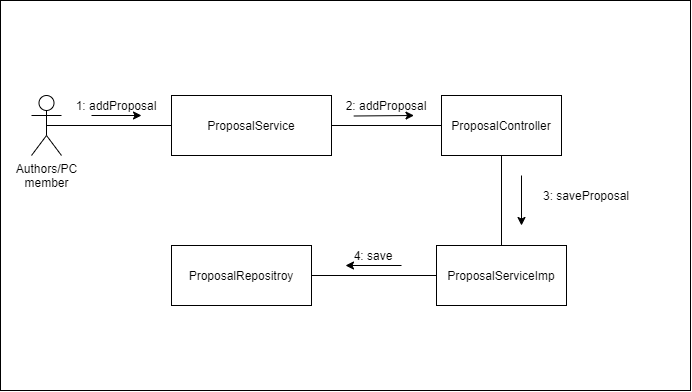

The diagram above was exported from draw.io. Its source (the exported page's mxGraphModel, read from the mxfile embedded in the PNG):
<mxGraphModel dx="865" dy="416" grid="1" gridSize="10" guides="1" tooltips="1" connect="1" arrows="1" fold="1" page="1" pageScale="1" pageWidth="827" pageHeight="1169" math="0" shadow="0">
  <root>
    <mxCell id="0" />
    <mxCell id="1" parent="0" />
    <mxCell id="y8sxDbKLAfZivrrn3ubX-1" value="" style="rounded=0;whiteSpace=wrap;html=1;fillColor=#ffffff;" vertex="1" parent="1">
      <mxGeometry x="69" y="125" width="690" height="390" as="geometry" />
    </mxCell>
    <mxCell id="y8sxDbKLAfZivrrn3ubX-2" value="Authors/PC&lt;br&gt;member" style="shape=umlActor;verticalLabelPosition=bottom;labelBackgroundColor=#ffffff;verticalAlign=top;html=1;outlineConnect=0;" vertex="1" parent="1">
      <mxGeometry x="100" y="220" width="30" height="60" as="geometry" />
    </mxCell>
    <mxCell id="y8sxDbKLAfZivrrn3ubX-5" value="ProposalService" style="rounded=0;whiteSpace=wrap;html=1;" vertex="1" parent="1">
      <mxGeometry x="240" y="220" width="160" height="60" as="geometry" />
    </mxCell>
    <mxCell id="y8sxDbKLAfZivrrn3ubX-6" value="" style="endArrow=none;html=1;exitX=0;exitY=0.5;exitDx=0;exitDy=0;entryX=0.5;entryY=0.5;entryDx=0;entryDy=0;entryPerimeter=0;" edge="1" parent="1" source="y8sxDbKLAfZivrrn3ubX-5" target="y8sxDbKLAfZivrrn3ubX-2">
      <mxGeometry width="50" height="50" relative="1" as="geometry">
        <mxPoint x="130" y="270" as="sourcePoint" />
        <mxPoint x="180" y="220" as="targetPoint" />
      </mxGeometry>
    </mxCell>
    <mxCell id="y8sxDbKLAfZivrrn3ubX-7" value="1: addProposal" style="text;html=1;strokeColor=none;fillColor=none;align=center;verticalAlign=middle;whiteSpace=wrap;rounded=0;" vertex="1" parent="1">
      <mxGeometry x="130" y="220" width="110" height="20" as="geometry" />
    </mxCell>
    <mxCell id="y8sxDbKLAfZivrrn3ubX-8" value="ProposalController" style="rounded=0;whiteSpace=wrap;html=1;fillColor=none;" vertex="1" parent="1">
      <mxGeometry x="510" y="220" width="120" height="60" as="geometry" />
    </mxCell>
    <mxCell id="y8sxDbKLAfZivrrn3ubX-11" value="" style="endArrow=none;html=1;entryX=0;entryY=0.5;entryDx=0;entryDy=0;exitX=1;exitY=0.5;exitDx=0;exitDy=0;" edge="1" parent="1" source="y8sxDbKLAfZivrrn3ubX-5" target="y8sxDbKLAfZivrrn3ubX-8">
      <mxGeometry width="50" height="50" relative="1" as="geometry">
        <mxPoint x="380" y="380" as="sourcePoint" />
        <mxPoint x="430" y="330" as="targetPoint" />
      </mxGeometry>
    </mxCell>
    <mxCell id="y8sxDbKLAfZivrrn3ubX-12" value="2: addProposal" style="text;html=1;strokeColor=none;fillColor=none;align=center;verticalAlign=middle;whiteSpace=wrap;rounded=0;" vertex="1" parent="1">
      <mxGeometry x="400" y="220" width="110" height="20" as="geometry" />
    </mxCell>
    <mxCell id="y8sxDbKLAfZivrrn3ubX-13" value="ProposalServiceImp" style="rounded=0;whiteSpace=wrap;html=1;fillColor=none;" vertex="1" parent="1">
      <mxGeometry x="505" y="370" width="130" height="60" as="geometry" />
    </mxCell>
    <mxCell id="y8sxDbKLAfZivrrn3ubX-14" value="" style="endArrow=none;html=1;entryX=0.5;entryY=1;entryDx=0;entryDy=0;exitX=0.5;exitY=0;exitDx=0;exitDy=0;" edge="1" parent="1" source="y8sxDbKLAfZivrrn3ubX-13" target="y8sxDbKLAfZivrrn3ubX-8">
      <mxGeometry width="50" height="50" relative="1" as="geometry">
        <mxPoint x="540" y="350" as="sourcePoint" />
        <mxPoint x="590" y="300" as="targetPoint" />
      </mxGeometry>
    </mxCell>
    <mxCell id="y8sxDbKLAfZivrrn3ubX-15" value="3: saveProposal" style="text;html=1;strokeColor=none;fillColor=none;align=center;verticalAlign=middle;whiteSpace=wrap;rounded=0;" vertex="1" parent="1">
      <mxGeometry x="600" y="310" width="110" height="20" as="geometry" />
    </mxCell>
    <mxCell id="y8sxDbKLAfZivrrn3ubX-16" value="" style="endArrow=classic;html=1;" edge="1" parent="1">
      <mxGeometry width="50" height="50" relative="1" as="geometry">
        <mxPoint x="590" y="300" as="sourcePoint" />
        <mxPoint x="590" y="350" as="targetPoint" />
      </mxGeometry>
    </mxCell>
    <mxCell id="y8sxDbKLAfZivrrn3ubX-17" value="ProposalRepositroy" style="rounded=0;whiteSpace=wrap;html=1;fillColor=none;" vertex="1" parent="1">
      <mxGeometry x="240" y="370" width="140" height="60" as="geometry" />
    </mxCell>
    <mxCell id="y8sxDbKLAfZivrrn3ubX-18" value="" style="endArrow=none;html=1;exitX=0;exitY=0.5;exitDx=0;exitDy=0;entryX=1;entryY=0.5;entryDx=0;entryDy=0;" edge="1" parent="1" source="y8sxDbKLAfZivrrn3ubX-13" target="y8sxDbKLAfZivrrn3ubX-17">
      <mxGeometry width="50" height="50" relative="1" as="geometry">
        <mxPoint x="410" y="290" as="sourcePoint" />
        <mxPoint x="460" y="240" as="targetPoint" />
      </mxGeometry>
    </mxCell>
    <mxCell id="y8sxDbKLAfZivrrn3ubX-19" value="4: save" style="text;html=1;strokeColor=none;fillColor=none;align=center;verticalAlign=middle;whiteSpace=wrap;rounded=0;" vertex="1" parent="1">
      <mxGeometry x="414" y="370" width="56" height="20" as="geometry" />
    </mxCell>
    <mxCell id="y8sxDbKLAfZivrrn3ubX-20" value="" style="endArrow=classic;html=1;" edge="1" parent="1">
      <mxGeometry width="50" height="50" relative="1" as="geometry">
        <mxPoint x="160" y="240" as="sourcePoint" />
        <mxPoint x="210" y="240" as="targetPoint" />
      </mxGeometry>
    </mxCell>
    <mxCell id="y8sxDbKLAfZivrrn3ubX-21" value="" style="endArrow=classic;html=1;exitX=0.203;exitY=1.025;exitDx=0;exitDy=0;exitPerimeter=0;entryX=0.75;entryY=1;entryDx=0;entryDy=0;" edge="1" parent="1" source="y8sxDbKLAfZivrrn3ubX-12" target="y8sxDbKLAfZivrrn3ubX-12">
      <mxGeometry width="50" height="50" relative="1" as="geometry">
        <mxPoint x="420" y="330" as="sourcePoint" />
        <mxPoint x="470" y="280" as="targetPoint" />
      </mxGeometry>
    </mxCell>
    <mxCell id="y8sxDbKLAfZivrrn3ubX-22" value="" style="endArrow=classic;html=1;exitX=1;exitY=1;exitDx=0;exitDy=0;entryX=0;entryY=1;entryDx=0;entryDy=0;" edge="1" parent="1" source="y8sxDbKLAfZivrrn3ubX-19" target="y8sxDbKLAfZivrrn3ubX-19">
      <mxGeometry width="50" height="50" relative="1" as="geometry">
        <mxPoint x="420" y="460" as="sourcePoint" />
        <mxPoint x="470" y="410" as="targetPoint" />
      </mxGeometry>
    </mxCell>
  </root>
</mxGraphModel>